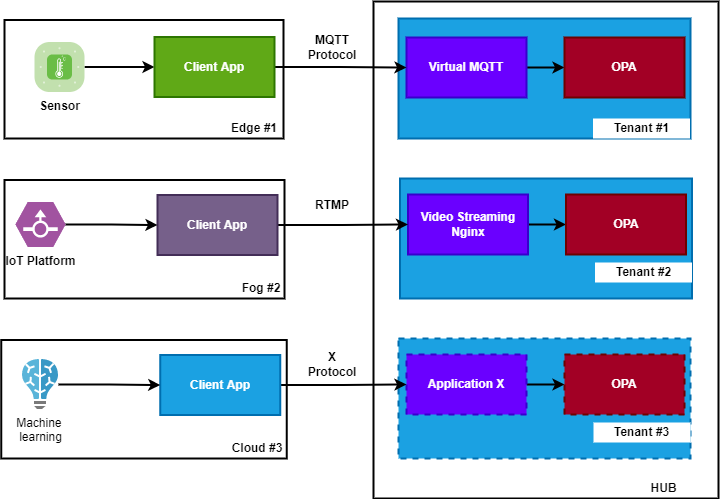

The diagram above was exported from draw.io. Its source (the exported page's mxGraphModel, read from the mxfile embedded in the PNG):
<mxGraphModel dx="2302" dy="1366" grid="0" gridSize="10" guides="1" tooltips="1" connect="1" arrows="1" fold="1" page="0" pageScale="1" pageWidth="850" pageHeight="1100" math="0" shadow="0">
  <root>
    <mxCell id="0" />
    <mxCell id="1" parent="0" />
    <mxCell id="2" value="" style="rounded=0;whiteSpace=wrap;html=1;fontStyle=1;strokeWidth=2;" vertex="1" parent="1">
      <mxGeometry x="9" y="2463" width="345" height="497" as="geometry" />
    </mxCell>
    <mxCell id="3" value="" style="rounded=0;whiteSpace=wrap;html=1;fillColor=#1ba1e2;strokeColor=#006EAF;fontColor=#ffffff;fontStyle=1;strokeWidth=2;" vertex="1" parent="1">
      <mxGeometry x="34" y="2480" width="292" height="120" as="geometry" />
    </mxCell>
    <mxCell id="4" style="edgeStyle=orthogonalEdgeStyle;rounded=0;orthogonalLoop=1;jettySize=auto;html=1;exitX=1;exitY=0.5;exitDx=0;exitDy=0;fontStyle=1;strokeWidth=2;" edge="1" source="5" target="7" parent="1">
      <mxGeometry relative="1" as="geometry" />
    </mxCell>
    <mxCell id="5" value="Virtual MQTT" style="rounded=0;whiteSpace=wrap;html=1;fillColor=#6a00ff;strokeColor=#3700CC;fontColor=#ffffff;fontStyle=1;strokeWidth=2;" vertex="1" parent="1">
      <mxGeometry x="42" y="2499" width="120" height="60" as="geometry" />
    </mxCell>
    <mxCell id="6" value="HUB" style="text;html=1;strokeColor=none;fillColor=none;align=center;verticalAlign=middle;whiteSpace=wrap;rounded=0;fontStyle=1;strokeWidth=2;" vertex="1" parent="1">
      <mxGeometry x="249" y="2940" width="101" height="20" as="geometry" />
    </mxCell>
    <mxCell id="7" value="OPA" style="rounded=0;whiteSpace=wrap;html=1;fillColor=#a20025;strokeColor=#6F0000;fontColor=#ffffff;fontStyle=1;strokeWidth=2;" vertex="1" parent="1">
      <mxGeometry x="200" y="2499" width="120" height="60" as="geometry" />
    </mxCell>
    <mxCell id="8" value="Tenant #1" style="text;html=1;strokeColor=none;align=center;verticalAlign=middle;whiteSpace=wrap;rounded=0;fillColor=#ffffff;fontStyle=1;strokeWidth=2;" vertex="1" parent="1">
      <mxGeometry x="228.5" y="2580" width="97" height="20" as="geometry" />
    </mxCell>
    <mxCell id="9" value="" style="rounded=0;whiteSpace=wrap;html=1;fillColor=#1ba1e2;strokeColor=#006EAF;fontColor=#ffffff;fontStyle=1;strokeWidth=2;" vertex="1" parent="1">
      <mxGeometry x="35.5" y="2640" width="292" height="120" as="geometry" />
    </mxCell>
    <mxCell id="10" style="edgeStyle=orthogonalEdgeStyle;rounded=0;orthogonalLoop=1;jettySize=auto;html=1;exitX=1;exitY=0.5;exitDx=0;exitDy=0;fontStyle=1;strokeWidth=2;" edge="1" source="11" target="12" parent="1">
      <mxGeometry relative="1" as="geometry" />
    </mxCell>
    <mxCell id="11" value="Video Streaming&lt;br&gt;Nginx" style="rounded=0;whiteSpace=wrap;html=1;fillColor=#6a00ff;strokeColor=#3700CC;fontColor=#ffffff;fontStyle=1;strokeWidth=2;" vertex="1" parent="1">
      <mxGeometry x="43.5" y="2656" width="120" height="60" as="geometry" />
    </mxCell>
    <mxCell id="12" value="OPA" style="rounded=0;whiteSpace=wrap;html=1;fillColor=#a20025;strokeColor=#6F0000;fontColor=#ffffff;fontStyle=1;strokeWidth=2;" vertex="1" parent="1">
      <mxGeometry x="201.5" y="2656" width="120" height="60" as="geometry" />
    </mxCell>
    <mxCell id="13" value="Tenant #2" style="text;html=1;strokeColor=none;align=center;verticalAlign=middle;whiteSpace=wrap;rounded=0;fillColor=#ffffff;fontStyle=1;strokeWidth=2;" vertex="1" parent="1">
      <mxGeometry x="230.5" y="2724" width="97" height="20" as="geometry" />
    </mxCell>
    <mxCell id="14" value="" style="rounded=0;whiteSpace=wrap;html=1;fillColor=#1ba1e2;strokeColor=#006EAF;fontColor=#ffffff;dashed=1;fontStyle=1;strokeWidth=2;" vertex="1" parent="1">
      <mxGeometry x="34" y="2800" width="292" height="120" as="geometry" />
    </mxCell>
    <mxCell id="15" style="edgeStyle=orthogonalEdgeStyle;rounded=0;orthogonalLoop=1;jettySize=auto;html=1;exitX=1;exitY=0.5;exitDx=0;exitDy=0;fontStyle=1;strokeWidth=2;" edge="1" source="16" target="17" parent="1">
      <mxGeometry relative="1" as="geometry" />
    </mxCell>
    <mxCell id="16" value="Application X" style="rounded=0;whiteSpace=wrap;html=1;fillColor=#6a00ff;strokeColor=#3700CC;fontColor=#ffffff;dashed=1;fontStyle=1;strokeWidth=2;" vertex="1" parent="1">
      <mxGeometry x="42" y="2816" width="120" height="60" as="geometry" />
    </mxCell>
    <mxCell id="17" value="OPA" style="rounded=0;whiteSpace=wrap;html=1;fillColor=#a20025;strokeColor=#6F0000;fontColor=#ffffff;dashed=1;fontStyle=1;strokeWidth=2;" vertex="1" parent="1">
      <mxGeometry x="200" y="2816" width="120" height="60" as="geometry" />
    </mxCell>
    <mxCell id="18" value="Tenant #3" style="text;html=1;strokeColor=none;align=center;verticalAlign=middle;whiteSpace=wrap;rounded=0;fillColor=#ffffff;fontStyle=1;strokeWidth=2;" vertex="1" parent="1">
      <mxGeometry x="229" y="2884" width="97" height="20" as="geometry" />
    </mxCell>
    <mxCell id="19" value="" style="rounded=0;whiteSpace=wrap;html=1;fillColor=#ffffff;fontStyle=1;strokeWidth=2;" vertex="1" parent="1">
      <mxGeometry x="-360" y="2481.5" width="279" height="118.5" as="geometry" />
    </mxCell>
    <mxCell id="20" style="edgeStyle=orthogonalEdgeStyle;rounded=0;orthogonalLoop=1;jettySize=auto;html=1;exitX=1;exitY=0.5;exitDx=0;exitDy=0;exitPerimeter=0;fontStyle=1;strokeWidth=2;" edge="1" source="21" target="23" parent="1">
      <mxGeometry relative="1" as="geometry" />
    </mxCell>
    <mxCell id="21" value="Sensor" style="verticalLabelPosition=bottom;html=1;fillColor=#6ABD46;strokeColor=#ffffff;verticalAlign=top;align=center;points=[[0.085,0.085,0],[0.915,0.085,0],[0.915,0.915,0],[0.085,0.915,0],[0.25,0,0],[0.5,0,0],[0.75,0,0],[1,0.25,0],[1,0.5,0],[1,0.75,0],[0.75,1,0],[0.5,1,0],[0.25,1,0],[0,0.75,0],[0,0.5,0],[0,0.25,0]];pointerEvents=1;shape=mxgraph.cisco_safe.compositeIcon;bgIcon=mxgraph.cisco_safe.architecture.generic_appliance;resIcon=mxgraph.cisco_safe.architecture.sensor;fontStyle=1;strokeWidth=2;" vertex="1" parent="1">
      <mxGeometry x="-330" y="2503.5" width="50" height="50" as="geometry" />
    </mxCell>
    <mxCell id="22" style="edgeStyle=orthogonalEdgeStyle;rounded=0;orthogonalLoop=1;jettySize=auto;html=1;exitX=1;exitY=0.5;exitDx=0;exitDy=0;entryX=0;entryY=0.5;entryDx=0;entryDy=0;fontStyle=1;strokeWidth=2;" edge="1" source="23" target="5" parent="1">
      <mxGeometry relative="1" as="geometry" />
    </mxCell>
    <mxCell id="23" value="Client App" style="rounded=0;whiteSpace=wrap;html=1;fillColor=#60a917;strokeColor=#2D7600;fontColor=#ffffff;fontStyle=1;strokeWidth=2;" vertex="1" parent="1">
      <mxGeometry x="-210" y="2498.5" width="120" height="60" as="geometry" />
    </mxCell>
    <mxCell id="24" value="MQTT&lt;br&gt;Protocol" style="text;html=1;strokeColor=none;fillColor=none;align=center;verticalAlign=middle;whiteSpace=wrap;rounded=0;fontStyle=1;strokeWidth=2;" vertex="1" parent="1">
      <mxGeometry x="-52" y="2498.5" width="40" height="20" as="geometry" />
    </mxCell>
    <mxCell id="25" value="Edge #1" style="text;html=1;strokeColor=none;fillColor=none;align=center;verticalAlign=middle;whiteSpace=wrap;rounded=0;fontStyle=1;strokeWidth=2;" vertex="1" parent="1">
      <mxGeometry x="-139" y="2580" width="58" height="20" as="geometry" />
    </mxCell>
    <mxCell id="26" value="" style="rounded=0;whiteSpace=wrap;html=1;fillColor=#ffffff;fontStyle=1;strokeWidth=2;" vertex="1" parent="1">
      <mxGeometry x="-360" y="2641.5" width="280" height="118.5" as="geometry" />
    </mxCell>
    <mxCell id="27" style="edgeStyle=orthogonalEdgeStyle;rounded=0;orthogonalLoop=1;jettySize=auto;html=1;exitX=1;exitY=0.5;exitDx=0;exitDy=0;entryX=0;entryY=0.5;entryDx=0;entryDy=0;fontStyle=1;strokeWidth=2;" edge="1" source="28" target="11" parent="1">
      <mxGeometry relative="1" as="geometry" />
    </mxCell>
    <mxCell id="28" value="Client App" style="rounded=0;whiteSpace=wrap;html=1;fillColor=#76608a;strokeColor=#432D57;fontColor=#ffffff;fontStyle=1;strokeWidth=2;" vertex="1" parent="1">
      <mxGeometry x="-207" y="2656.5" width="120" height="60" as="geometry" />
    </mxCell>
    <mxCell id="29" value="Fog #2" style="text;html=1;strokeColor=none;fillColor=none;align=center;verticalAlign=middle;whiteSpace=wrap;rounded=0;fontStyle=1;strokeWidth=2;" vertex="1" parent="1">
      <mxGeometry x="-132.5" y="2740" width="58" height="20" as="geometry" />
    </mxCell>
    <mxCell id="30" style="edgeStyle=orthogonalEdgeStyle;rounded=0;orthogonalLoop=1;jettySize=auto;html=1;exitX=1;exitY=0.5;exitDx=0;exitDy=0;exitPerimeter=0;entryX=0;entryY=0.5;entryDx=0;entryDy=0;fontStyle=1;strokeWidth=2;" edge="1" source="31" target="28" parent="1">
      <mxGeometry relative="1" as="geometry" />
    </mxCell>
    <mxCell id="31" value="IoT Platform" style="verticalLabelPosition=bottom;html=1;fillColor=#A153A0;strokeColor=#ffffff;verticalAlign=top;align=center;points=[[0,0.5,0],[0.125,0.25,0],[0.25,0,0],[0.5,0,0],[0.75,0,0],[0.875,0.25,0],[1,0.5,0],[0.875,0.75,0],[0.75,1,0],[0.5,1,0],[0.125,0.75,0]];pointerEvents=1;shape=mxgraph.cisco_safe.compositeIcon;bgIcon=mxgraph.cisco_safe.design.blank_device;resIcon=mxgraph.cisco_safe.design.flow_sensor;fontStyle=1;strokeWidth=2;" vertex="1" parent="1">
      <mxGeometry x="-349" y="2663.5" width="50" height="45" as="geometry" />
    </mxCell>
    <mxCell id="32" value="" style="rounded=0;whiteSpace=wrap;html=1;fillColor=#ffffff;fontStyle=1;strokeWidth=2;" vertex="1" parent="1">
      <mxGeometry x="-363.25" y="2801.5" width="285.5" height="118.5" as="geometry" />
    </mxCell>
    <mxCell id="33" style="edgeStyle=orthogonalEdgeStyle;rounded=0;orthogonalLoop=1;jettySize=auto;html=1;entryX=0;entryY=0.5;entryDx=0;entryDy=0;fontStyle=1;strokeWidth=2;" edge="1" source="34" target="16" parent="1">
      <mxGeometry relative="1" as="geometry" />
    </mxCell>
    <mxCell id="34" value="Client App" style="rounded=0;whiteSpace=wrap;html=1;fillColor=#1ba1e2;strokeColor=#006EAF;fontColor=#ffffff;fontStyle=1;strokeWidth=2;" vertex="1" parent="1">
      <mxGeometry x="-204.25" y="2816.5" width="120" height="60" as="geometry" />
    </mxCell>
    <mxCell id="35" value="Cloud #3" style="text;html=1;strokeColor=none;fillColor=none;align=center;verticalAlign=middle;whiteSpace=wrap;rounded=0;fontStyle=1;strokeWidth=2;" vertex="1" parent="1">
      <mxGeometry x="-135.75" y="2900" width="58" height="20" as="geometry" />
    </mxCell>
    <mxCell id="36" value="RTMP" style="text;html=1;strokeColor=none;fillColor=none;align=center;verticalAlign=middle;whiteSpace=wrap;rounded=0;fontStyle=1;strokeWidth=2;" vertex="1" parent="1">
      <mxGeometry x="-52" y="2656.5" width="40" height="20" as="geometry" />
    </mxCell>
    <mxCell id="37" value="X&lt;br&gt;Protocol" style="text;html=1;strokeColor=none;fillColor=none;align=center;verticalAlign=middle;whiteSpace=wrap;rounded=0;fontStyle=1;strokeWidth=2;" vertex="1" parent="1">
      <mxGeometry x="-52" y="2816" width="40" height="20" as="geometry" />
    </mxCell>
    <mxCell id="38" style="edgeStyle=orthogonalEdgeStyle;rounded=0;orthogonalLoop=1;jettySize=auto;html=1;entryX=0;entryY=0.5;entryDx=0;entryDy=0;strokeWidth=2;" edge="1" source="39" target="34" parent="1">
      <mxGeometry relative="1" as="geometry" />
    </mxCell>
    <mxCell id="39" value="Machine &lt;br&gt;learning" style="aspect=fixed;html=1;points=[];align=center;image;fontSize=12;image=img/lib/mscae/Batch_AI.svg;strokeWidth=2;fillColor=#ffffff;" vertex="1" parent="1">
      <mxGeometry x="-342" y="2821" width="36" height="50" as="geometry" />
    </mxCell>
  </root>
</mxGraphModel>